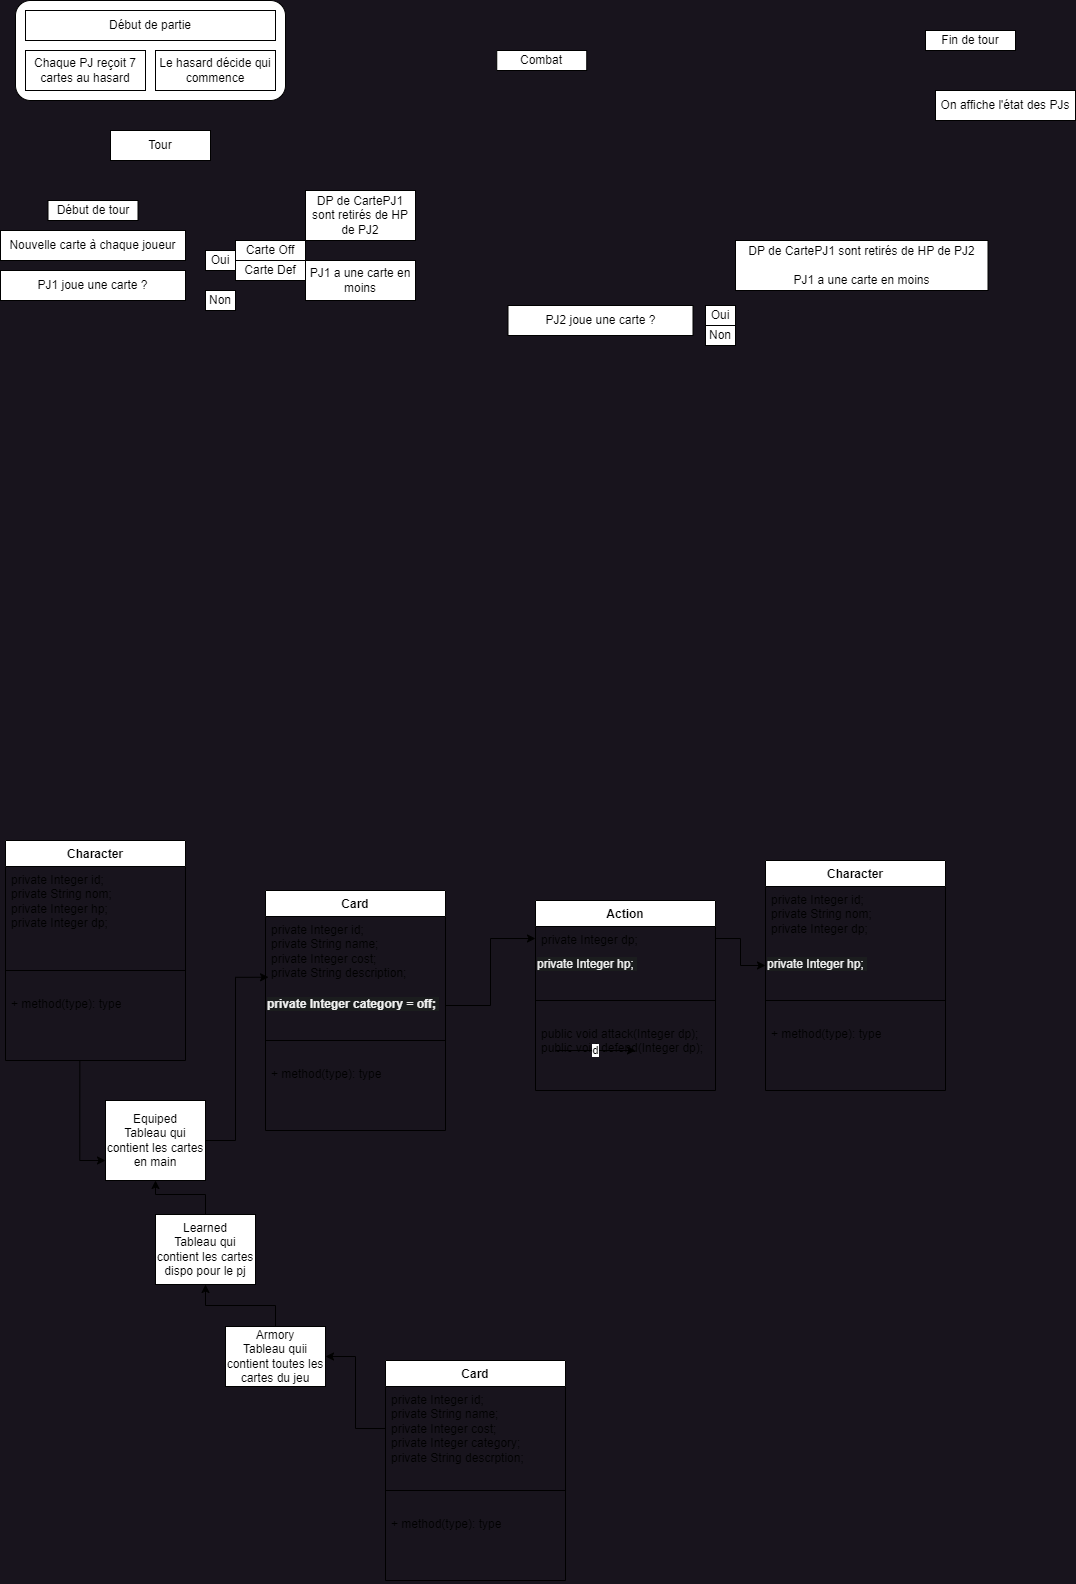

The diagram above was exported from draw.io. Its source (the exported page's mxGraphModel, read from the mxfile embedded in the PNG):
<mxGraphModel dx="1420" dy="1657" grid="1" gridSize="10" guides="1" tooltips="1" connect="1" arrows="1" fold="1" page="1" pageScale="1" pageWidth="1169" pageHeight="827" math="0" shadow="0">
  <root>
    <mxCell id="0" />
    <mxCell id="1" parent="0" />
    <mxCell id="vonDVaXlhUjf3Hpiizpn-1" value="Character" style="swimlane;fontStyle=1;align=center;verticalAlign=top;childLayout=stackLayout;horizontal=1;startSize=26;horizontalStack=0;resizeParent=1;resizeParentMax=0;resizeLast=0;collapsible=1;marginBottom=0;whiteSpace=wrap;html=1;" vertex="1" parent="1">
      <mxGeometry x="40" y="40" width="180" height="220" as="geometry" />
    </mxCell>
    <mxCell id="vonDVaXlhUjf3Hpiizpn-2" value="private Integer id; &lt;br&gt;private String nom; &lt;br&gt;private Integer hp;&amp;nbsp;&lt;br&gt;private Integer dp;&amp;nbsp;" style="text;strokeColor=none;fillColor=none;align=left;verticalAlign=top;spacingLeft=4;spacingRight=4;overflow=hidden;rotatable=0;points=[[0,0.5],[1,0.5]];portConstraint=eastwest;whiteSpace=wrap;html=1;" vertex="1" parent="vonDVaXlhUjf3Hpiizpn-1">
      <mxGeometry y="26" width="180" height="84" as="geometry" />
    </mxCell>
    <mxCell id="vonDVaXlhUjf3Hpiizpn-3" value="" style="line;strokeWidth=1;fillColor=none;align=left;verticalAlign=middle;spacingTop=-1;spacingLeft=3;spacingRight=3;rotatable=0;labelPosition=right;points=[];portConstraint=eastwest;strokeColor=inherit;" vertex="1" parent="vonDVaXlhUjf3Hpiizpn-1">
      <mxGeometry y="110" width="180" height="40" as="geometry" />
    </mxCell>
    <mxCell id="vonDVaXlhUjf3Hpiizpn-4" value="+ method(type): type" style="text;strokeColor=none;fillColor=none;align=left;verticalAlign=top;spacingLeft=4;spacingRight=4;overflow=hidden;rotatable=0;points=[[0,0.5],[1,0.5]];portConstraint=eastwest;whiteSpace=wrap;html=1;" vertex="1" parent="vonDVaXlhUjf3Hpiizpn-1">
      <mxGeometry y="150" width="180" height="70" as="geometry" />
    </mxCell>
    <mxCell id="vonDVaXlhUjf3Hpiizpn-32" style="edgeStyle=orthogonalEdgeStyle;rounded=0;orthogonalLoop=1;jettySize=auto;html=1;exitX=0.5;exitY=0;exitDx=0;exitDy=0;entryX=0.5;entryY=1;entryDx=0;entryDy=0;" edge="1" parent="1" source="vonDVaXlhUjf3Hpiizpn-5" target="vonDVaXlhUjf3Hpiizpn-31">
      <mxGeometry relative="1" as="geometry" />
    </mxCell>
    <mxCell id="vonDVaXlhUjf3Hpiizpn-5" value="Learned&lt;br&gt;Tableau qui contient les cartes dispo pour le pj" style="html=1;whiteSpace=wrap;" vertex="1" parent="1">
      <mxGeometry x="190" y="414" width="100" height="70" as="geometry" />
    </mxCell>
    <mxCell id="vonDVaXlhUjf3Hpiizpn-20" value="Card" style="swimlane;fontStyle=1;align=center;verticalAlign=top;childLayout=stackLayout;horizontal=1;startSize=26;horizontalStack=0;resizeParent=1;resizeParentMax=0;resizeLast=0;collapsible=1;marginBottom=0;whiteSpace=wrap;html=1;" vertex="1" parent="1">
      <mxGeometry x="420" y="560" width="180" height="220" as="geometry" />
    </mxCell>
    <mxCell id="vonDVaXlhUjf3Hpiizpn-21" value="private Integer id; &lt;br&gt;private String name; &lt;br&gt;private Integer cost;&amp;nbsp;&lt;br&gt;private Integer category;&amp;nbsp;&lt;br&gt;private String descrption;" style="text;strokeColor=none;fillColor=none;align=left;verticalAlign=top;spacingLeft=4;spacingRight=4;overflow=hidden;rotatable=0;points=[[0,0.5],[1,0.5]];portConstraint=eastwest;whiteSpace=wrap;html=1;" vertex="1" parent="vonDVaXlhUjf3Hpiizpn-20">
      <mxGeometry y="26" width="180" height="84" as="geometry" />
    </mxCell>
    <mxCell id="vonDVaXlhUjf3Hpiizpn-22" value="" style="line;strokeWidth=1;fillColor=none;align=left;verticalAlign=middle;spacingTop=-1;spacingLeft=3;spacingRight=3;rotatable=0;labelPosition=right;points=[];portConstraint=eastwest;strokeColor=inherit;" vertex="1" parent="vonDVaXlhUjf3Hpiizpn-20">
      <mxGeometry y="110" width="180" height="40" as="geometry" />
    </mxCell>
    <mxCell id="vonDVaXlhUjf3Hpiizpn-23" value="+ method(type): type" style="text;strokeColor=none;fillColor=none;align=left;verticalAlign=top;spacingLeft=4;spacingRight=4;overflow=hidden;rotatable=0;points=[[0,0.5],[1,0.5]];portConstraint=eastwest;whiteSpace=wrap;html=1;" vertex="1" parent="vonDVaXlhUjf3Hpiizpn-20">
      <mxGeometry y="150" width="180" height="70" as="geometry" />
    </mxCell>
    <mxCell id="vonDVaXlhUjf3Hpiizpn-29" style="edgeStyle=orthogonalEdgeStyle;rounded=0;orthogonalLoop=1;jettySize=auto;html=1;exitX=0.5;exitY=0;exitDx=0;exitDy=0;entryX=0.5;entryY=1;entryDx=0;entryDy=0;" edge="1" parent="1" source="vonDVaXlhUjf3Hpiizpn-27" target="vonDVaXlhUjf3Hpiizpn-5">
      <mxGeometry relative="1" as="geometry" />
    </mxCell>
    <mxCell id="vonDVaXlhUjf3Hpiizpn-27" value="Armory&lt;br&gt;Tableau quii contient toutes les cartes du jeu" style="html=1;whiteSpace=wrap;" vertex="1" parent="1">
      <mxGeometry x="260" y="526" width="100" height="60" as="geometry" />
    </mxCell>
    <mxCell id="vonDVaXlhUjf3Hpiizpn-28" style="edgeStyle=orthogonalEdgeStyle;rounded=0;orthogonalLoop=1;jettySize=auto;html=1;exitX=0;exitY=0.5;exitDx=0;exitDy=0;entryX=1;entryY=0.5;entryDx=0;entryDy=0;" edge="1" parent="1" source="vonDVaXlhUjf3Hpiizpn-21" target="vonDVaXlhUjf3Hpiizpn-27">
      <mxGeometry relative="1" as="geometry" />
    </mxCell>
    <mxCell id="vonDVaXlhUjf3Hpiizpn-31" value="Equiped&lt;br&gt;Tableau qui contient les cartes en main" style="html=1;whiteSpace=wrap;" vertex="1" parent="1">
      <mxGeometry x="140" y="300" width="100" height="80" as="geometry" />
    </mxCell>
    <mxCell id="vonDVaXlhUjf3Hpiizpn-33" style="edgeStyle=orthogonalEdgeStyle;rounded=0;orthogonalLoop=1;jettySize=auto;html=1;entryX=0;entryY=0.75;entryDx=0;entryDy=0;exitX=0.413;exitY=0.995;exitDx=0;exitDy=0;exitPerimeter=0;" edge="1" parent="1" source="vonDVaXlhUjf3Hpiizpn-4" target="vonDVaXlhUjf3Hpiizpn-31">
      <mxGeometry relative="1" as="geometry">
        <mxPoint x="70" y="290" as="sourcePoint" />
      </mxGeometry>
    </mxCell>
    <mxCell id="vonDVaXlhUjf3Hpiizpn-35" value="Card" style="swimlane;fontStyle=1;align=center;verticalAlign=top;childLayout=stackLayout;horizontal=1;startSize=26;horizontalStack=0;resizeParent=1;resizeParentMax=0;resizeLast=0;collapsible=1;marginBottom=0;whiteSpace=wrap;html=1;" vertex="1" parent="1">
      <mxGeometry x="300" y="90" width="180" height="240" as="geometry" />
    </mxCell>
    <mxCell id="vonDVaXlhUjf3Hpiizpn-36" value="private Integer id; &lt;br&gt;private String name; &lt;br&gt;private Integer cost;&amp;nbsp;&lt;br&gt;private String description;" style="text;strokeColor=none;fillColor=none;align=left;verticalAlign=top;spacingLeft=4;spacingRight=4;overflow=hidden;rotatable=0;points=[[0,0.5],[1,0.5]];portConstraint=eastwest;whiteSpace=wrap;html=1;" vertex="1" parent="vonDVaXlhUjf3Hpiizpn-35">
      <mxGeometry y="26" width="180" height="74" as="geometry" />
    </mxCell>
    <mxCell id="vonDVaXlhUjf3Hpiizpn-44" value="&lt;b style=&quot;border-color: rgb(0, 0, 0); color: rgb(240, 240, 240); font-family: Helvetica; font-size: 12px; font-style: normal; font-variant-ligatures: normal; font-variant-caps: normal; letter-spacing: normal; orphans: 2; text-align: left; text-indent: 0px; text-transform: none; widows: 2; word-spacing: 0px; -webkit-text-stroke-width: 0px; background-color: rgb(27, 29, 30); text-decoration-thickness: initial; text-decoration-style: initial; text-decoration-color: initial;&quot;&gt;private Integer category = off;&amp;nbsp;&lt;br style=&quot;border-color: rgb(0, 0, 0);&quot;&gt;&lt;/b&gt;" style="text;whiteSpace=wrap;html=1;" vertex="1" parent="vonDVaXlhUjf3Hpiizpn-35">
      <mxGeometry y="100" width="180" height="30" as="geometry" />
    </mxCell>
    <mxCell id="vonDVaXlhUjf3Hpiizpn-37" value="" style="line;strokeWidth=1;fillColor=none;align=left;verticalAlign=middle;spacingTop=-1;spacingLeft=3;spacingRight=3;rotatable=0;labelPosition=right;points=[];portConstraint=eastwest;strokeColor=inherit;" vertex="1" parent="vonDVaXlhUjf3Hpiizpn-35">
      <mxGeometry y="130" width="180" height="40" as="geometry" />
    </mxCell>
    <mxCell id="vonDVaXlhUjf3Hpiizpn-38" value="+ method(type): type" style="text;strokeColor=none;fillColor=none;align=left;verticalAlign=top;spacingLeft=4;spacingRight=4;overflow=hidden;rotatable=0;points=[[0,0.5],[1,0.5]];portConstraint=eastwest;whiteSpace=wrap;html=1;" vertex="1" parent="vonDVaXlhUjf3Hpiizpn-35">
      <mxGeometry y="170" width="180" height="70" as="geometry" />
    </mxCell>
    <mxCell id="vonDVaXlhUjf3Hpiizpn-39" value="Character" style="swimlane;fontStyle=1;align=center;verticalAlign=top;childLayout=stackLayout;horizontal=1;startSize=26;horizontalStack=0;resizeParent=1;resizeParentMax=0;resizeLast=0;collapsible=1;marginBottom=0;whiteSpace=wrap;html=1;" vertex="1" parent="1">
      <mxGeometry x="800" y="60" width="180" height="230" as="geometry" />
    </mxCell>
    <mxCell id="vonDVaXlhUjf3Hpiizpn-40" value="private Integer id; &lt;br&gt;private String nom; &lt;br&gt;private Integer dp;&amp;nbsp;" style="text;strokeColor=none;fillColor=none;align=left;verticalAlign=top;spacingLeft=4;spacingRight=4;overflow=hidden;rotatable=0;points=[[0,0.5],[1,0.5]];portConstraint=eastwest;whiteSpace=wrap;html=1;" vertex="1" parent="vonDVaXlhUjf3Hpiizpn-39">
      <mxGeometry y="26" width="180" height="64" as="geometry" />
    </mxCell>
    <mxCell id="vonDVaXlhUjf3Hpiizpn-45" value="&lt;span style=&quot;color: rgb(240, 240, 240); font-family: Helvetica; font-size: 12px; font-style: normal; font-variant-ligatures: normal; font-variant-caps: normal; font-weight: 400; letter-spacing: normal; orphans: 2; text-align: left; text-indent: 0px; text-transform: none; widows: 2; word-spacing: 0px; -webkit-text-stroke-width: 0px; background-color: rgb(27, 29, 30); text-decoration-thickness: initial; text-decoration-style: initial; text-decoration-color: initial; float: none; display: inline !important;&quot;&gt;private Integer hp;&amp;nbsp;&lt;/span&gt;&lt;br style=&quot;border-color: rgb(0, 0, 0); color: rgb(240, 240, 240); font-family: Helvetica; font-size: 12px; font-style: normal; font-variant-ligatures: normal; font-variant-caps: normal; font-weight: 400; letter-spacing: normal; orphans: 2; text-align: left; text-indent: 0px; text-transform: none; widows: 2; word-spacing: 0px; -webkit-text-stroke-width: 0px; background-color: rgb(27, 29, 30); text-decoration-thickness: initial; text-decoration-style: initial; text-decoration-color: initial;&quot;&gt;" style="text;whiteSpace=wrap;html=1;" vertex="1" parent="vonDVaXlhUjf3Hpiizpn-39">
      <mxGeometry y="90" width="180" height="30" as="geometry" />
    </mxCell>
    <mxCell id="vonDVaXlhUjf3Hpiizpn-41" value="" style="line;strokeWidth=1;fillColor=none;align=left;verticalAlign=middle;spacingTop=-1;spacingLeft=3;spacingRight=3;rotatable=0;labelPosition=right;points=[];portConstraint=eastwest;strokeColor=inherit;" vertex="1" parent="vonDVaXlhUjf3Hpiizpn-39">
      <mxGeometry y="120" width="180" height="40" as="geometry" />
    </mxCell>
    <mxCell id="vonDVaXlhUjf3Hpiizpn-42" value="+ method(type): type" style="text;strokeColor=none;fillColor=none;align=left;verticalAlign=top;spacingLeft=4;spacingRight=4;overflow=hidden;rotatable=0;points=[[0,0.5],[1,0.5]];portConstraint=eastwest;whiteSpace=wrap;html=1;" vertex="1" parent="vonDVaXlhUjf3Hpiizpn-39">
      <mxGeometry y="160" width="180" height="70" as="geometry" />
    </mxCell>
    <mxCell id="vonDVaXlhUjf3Hpiizpn-43" style="edgeStyle=orthogonalEdgeStyle;rounded=0;orthogonalLoop=1;jettySize=auto;html=1;exitX=1;exitY=0.5;exitDx=0;exitDy=0;entryX=0.017;entryY=0.821;entryDx=0;entryDy=0;entryPerimeter=0;" edge="1" parent="1" source="vonDVaXlhUjf3Hpiizpn-31" target="vonDVaXlhUjf3Hpiizpn-36">
      <mxGeometry relative="1" as="geometry" />
    </mxCell>
    <mxCell id="vonDVaXlhUjf3Hpiizpn-46" style="edgeStyle=orthogonalEdgeStyle;rounded=0;orthogonalLoop=1;jettySize=auto;html=1;exitX=1;exitY=0.5;exitDx=0;exitDy=0;" edge="1" parent="1" source="vonDVaXlhUjf3Hpiizpn-44" target="vonDVaXlhUjf3Hpiizpn-48">
      <mxGeometry relative="1" as="geometry" />
    </mxCell>
    <mxCell id="vonDVaXlhUjf3Hpiizpn-52" style="edgeStyle=orthogonalEdgeStyle;rounded=0;orthogonalLoop=1;jettySize=auto;html=1;entryX=0;entryY=0.5;entryDx=0;entryDy=0;" edge="1" parent="1" source="vonDVaXlhUjf3Hpiizpn-48" target="vonDVaXlhUjf3Hpiizpn-45">
      <mxGeometry relative="1" as="geometry" />
    </mxCell>
    <mxCell id="vonDVaXlhUjf3Hpiizpn-47" value="Action" style="swimlane;fontStyle=1;align=center;verticalAlign=top;childLayout=stackLayout;horizontal=1;startSize=26;horizontalStack=0;resizeParent=1;resizeParentMax=0;resizeLast=0;collapsible=1;marginBottom=0;whiteSpace=wrap;html=1;" vertex="1" parent="1">
      <mxGeometry x="570" y="100" width="180" height="190" as="geometry" />
    </mxCell>
    <mxCell id="vonDVaXlhUjf3Hpiizpn-48" value="private Integer dp;&amp;nbsp;" style="text;strokeColor=none;fillColor=none;align=left;verticalAlign=top;spacingLeft=4;spacingRight=4;overflow=hidden;rotatable=0;points=[[0,0.5],[1,0.5]];portConstraint=eastwest;whiteSpace=wrap;html=1;" vertex="1" parent="vonDVaXlhUjf3Hpiizpn-47">
      <mxGeometry y="26" width="180" height="24" as="geometry" />
    </mxCell>
    <mxCell id="vonDVaXlhUjf3Hpiizpn-49" value="&lt;span style=&quot;color: rgb(240, 240, 240); font-family: Helvetica; font-size: 12px; font-style: normal; font-variant-ligatures: normal; font-variant-caps: normal; font-weight: 400; letter-spacing: normal; orphans: 2; text-align: left; text-indent: 0px; text-transform: none; widows: 2; word-spacing: 0px; -webkit-text-stroke-width: 0px; background-color: rgb(27, 29, 30); text-decoration-thickness: initial; text-decoration-style: initial; text-decoration-color: initial; float: none; display: inline !important;&quot;&gt;private Integer hp;&amp;nbsp;&lt;/span&gt;&lt;br style=&quot;border-color: rgb(0, 0, 0); color: rgb(240, 240, 240); font-family: Helvetica; font-size: 12px; font-style: normal; font-variant-ligatures: normal; font-variant-caps: normal; font-weight: 400; letter-spacing: normal; orphans: 2; text-align: left; text-indent: 0px; text-transform: none; widows: 2; word-spacing: 0px; -webkit-text-stroke-width: 0px; background-color: rgb(27, 29, 30); text-decoration-thickness: initial; text-decoration-style: initial; text-decoration-color: initial;&quot;&gt;" style="text;whiteSpace=wrap;html=1;" vertex="1" parent="vonDVaXlhUjf3Hpiizpn-47">
      <mxGeometry y="50" width="180" height="30" as="geometry" />
    </mxCell>
    <mxCell id="vonDVaXlhUjf3Hpiizpn-50" value="" style="line;strokeWidth=1;fillColor=none;align=left;verticalAlign=middle;spacingTop=-1;spacingLeft=3;spacingRight=3;rotatable=0;labelPosition=right;points=[];portConstraint=eastwest;strokeColor=inherit;" vertex="1" parent="vonDVaXlhUjf3Hpiizpn-47">
      <mxGeometry y="80" width="180" height="40" as="geometry" />
    </mxCell>
    <mxCell id="vonDVaXlhUjf3Hpiizpn-51" value="public void attack(Integer dp);&lt;br&gt;public void defend(Integer dp);" style="text;strokeColor=none;fillColor=none;align=left;verticalAlign=top;spacingLeft=4;spacingRight=4;overflow=hidden;rotatable=0;points=[[0,0.5],[1,0.5]];portConstraint=eastwest;whiteSpace=wrap;html=1;" vertex="1" parent="vonDVaXlhUjf3Hpiizpn-47">
      <mxGeometry y="120" width="180" height="70" as="geometry" />
    </mxCell>
    <mxCell id="vonDVaXlhUjf3Hpiizpn-53" value="d" style="edgeStyle=none;orthogonalLoop=1;jettySize=auto;html=1;rounded=0;" edge="1" parent="1">
      <mxGeometry width="80" relative="1" as="geometry">
        <mxPoint x="590" y="250" as="sourcePoint" />
        <mxPoint x="670" y="250" as="targetPoint" />
        <Array as="points" />
      </mxGeometry>
    </mxCell>
    <mxCell id="vonDVaXlhUjf3Hpiizpn-90" value="PJ1 joue une carte ?" style="rounded=0;whiteSpace=wrap;html=1;" vertex="1" parent="1">
      <mxGeometry x="35" y="-530" width="185" height="30" as="geometry" />
    </mxCell>
    <mxCell id="vonDVaXlhUjf3Hpiizpn-93" value="Non" style="rounded=0;whiteSpace=wrap;html=1;" vertex="1" parent="1">
      <mxGeometry x="240" y="-510" width="30" height="20" as="geometry" />
    </mxCell>
    <mxCell id="vonDVaXlhUjf3Hpiizpn-95" value="Tour" style="rounded=0;whiteSpace=wrap;html=1;" vertex="1" parent="1">
      <mxGeometry x="145" y="-670" width="100" height="30" as="geometry" />
    </mxCell>
    <mxCell id="vonDVaXlhUjf3Hpiizpn-96" value="DP de CartePJ1 sont retirés de HP de PJ2" style="rounded=0;whiteSpace=wrap;html=1;" vertex="1" parent="1">
      <mxGeometry x="340" y="-610" width="110" height="50" as="geometry" />
    </mxCell>
    <mxCell id="vonDVaXlhUjf3Hpiizpn-101" value="Nouvelle carte à chaque joueur" style="rounded=0;whiteSpace=wrap;html=1;" vertex="1" parent="1">
      <mxGeometry x="35" y="-570" width="185" height="30" as="geometry" />
    </mxCell>
    <mxCell id="vonDVaXlhUjf3Hpiizpn-103" value="Début de tour" style="rounded=0;whiteSpace=wrap;html=1;" vertex="1" parent="1">
      <mxGeometry x="82.5" y="-600" width="90" height="20" as="geometry" />
    </mxCell>
    <mxCell id="vonDVaXlhUjf3Hpiizpn-104" value="Combat" style="rounded=0;whiteSpace=wrap;html=1;" vertex="1" parent="1">
      <mxGeometry x="531.25" y="-750" width="90" height="20" as="geometry" />
    </mxCell>
    <mxCell id="vonDVaXlhUjf3Hpiizpn-105" value="Fin de tour" style="rounded=0;whiteSpace=wrap;html=1;" vertex="1" parent="1">
      <mxGeometry x="960" y="-770" width="90" height="20" as="geometry" />
    </mxCell>
    <mxCell id="vonDVaXlhUjf3Hpiizpn-106" value="On affiche l'état des PJs" style="rounded=0;whiteSpace=wrap;html=1;" vertex="1" parent="1">
      <mxGeometry x="970" y="-710" width="140" height="30" as="geometry" />
    </mxCell>
    <mxCell id="vonDVaXlhUjf3Hpiizpn-108" value="" style="group" vertex="1" connectable="0" parent="1">
      <mxGeometry x="50" y="-800" width="270" height="100" as="geometry" />
    </mxCell>
    <mxCell id="vonDVaXlhUjf3Hpiizpn-107" value="" style="rounded=1;whiteSpace=wrap;html=1;" vertex="1" parent="vonDVaXlhUjf3Hpiizpn-108">
      <mxGeometry width="270" height="100" as="geometry" />
    </mxCell>
    <mxCell id="vonDVaXlhUjf3Hpiizpn-85" value="Début de partie" style="rounded=0;whiteSpace=wrap;html=1;" vertex="1" parent="vonDVaXlhUjf3Hpiizpn-108">
      <mxGeometry x="10" y="10" width="250" height="30" as="geometry" />
    </mxCell>
    <mxCell id="vonDVaXlhUjf3Hpiizpn-86" value="Chaque PJ reçoit 7 cartes au hasard" style="rounded=0;whiteSpace=wrap;html=1;" vertex="1" parent="vonDVaXlhUjf3Hpiizpn-108">
      <mxGeometry x="10" y="50" width="120" height="40" as="geometry" />
    </mxCell>
    <mxCell id="vonDVaXlhUjf3Hpiizpn-88" value="Le hasard décide qui commence" style="rounded=0;whiteSpace=wrap;html=1;" vertex="1" parent="vonDVaXlhUjf3Hpiizpn-108">
      <mxGeometry x="140" y="50" width="120" height="40" as="geometry" />
    </mxCell>
    <mxCell id="vonDVaXlhUjf3Hpiizpn-110" value="PJ2 joue une carte ?" style="rounded=0;whiteSpace=wrap;html=1;" vertex="1" parent="1">
      <mxGeometry x="542.5" y="-495" width="185" height="30" as="geometry" />
    </mxCell>
    <mxCell id="vonDVaXlhUjf3Hpiizpn-111" value="Oui" style="rounded=0;whiteSpace=wrap;html=1;" vertex="1" parent="1">
      <mxGeometry x="740" y="-495" width="30" height="20" as="geometry" />
    </mxCell>
    <mxCell id="vonDVaXlhUjf3Hpiizpn-112" value="Non" style="rounded=0;whiteSpace=wrap;html=1;" vertex="1" parent="1">
      <mxGeometry x="740" y="-475" width="30" height="20" as="geometry" />
    </mxCell>
    <mxCell id="vonDVaXlhUjf3Hpiizpn-113" value="DP de CartePJ1 sont retirés de HP de PJ2&lt;br&gt;&lt;br&gt;PJ1 a une carte en moins" style="rounded=0;whiteSpace=wrap;html=1;" vertex="1" parent="1">
      <mxGeometry x="770" y="-560" width="252.5" height="50" as="geometry" />
    </mxCell>
    <mxCell id="vonDVaXlhUjf3Hpiizpn-116" value="" style="group" vertex="1" connectable="0" parent="1">
      <mxGeometry x="240" y="-560" width="100" height="40" as="geometry" />
    </mxCell>
    <mxCell id="vonDVaXlhUjf3Hpiizpn-92" value="Oui" style="rounded=0;whiteSpace=wrap;html=1;" vertex="1" parent="vonDVaXlhUjf3Hpiizpn-116">
      <mxGeometry y="10" width="30" height="20" as="geometry" />
    </mxCell>
    <mxCell id="vonDVaXlhUjf3Hpiizpn-114" value="Carte Off" style="rounded=0;whiteSpace=wrap;html=1;" vertex="1" parent="vonDVaXlhUjf3Hpiizpn-116">
      <mxGeometry x="30" width="70" height="20" as="geometry" />
    </mxCell>
    <mxCell id="vonDVaXlhUjf3Hpiizpn-115" value="Carte Def" style="rounded=0;whiteSpace=wrap;html=1;" vertex="1" parent="vonDVaXlhUjf3Hpiizpn-116">
      <mxGeometry x="30" y="20" width="70" height="20" as="geometry" />
    </mxCell>
    <mxCell id="vonDVaXlhUjf3Hpiizpn-118" value="PJ1 a une carte en moins" style="rounded=0;whiteSpace=wrap;html=1;" vertex="1" parent="1">
      <mxGeometry x="340" y="-540" width="110" height="40" as="geometry" />
    </mxCell>
  </root>
</mxGraphModel>